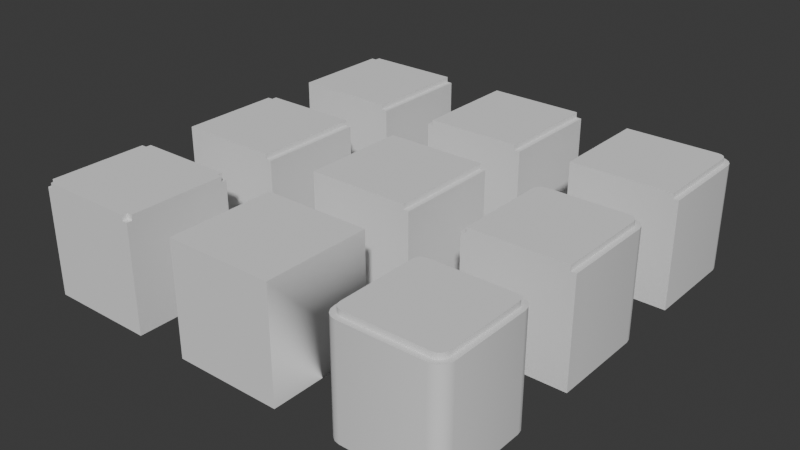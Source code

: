 # Source: set.blend  (saved by Blender 5.0.119; exported with 4.5.12 LTS)
import bpy
from mathutils import Matrix  # noqa: F401  (used for matrix-valued properties, if any)

bpy.ops.wm.read_factory_settings(use_empty=True)
scene = bpy.context.scene
scene.name = 'Scene'

# ---- collections
col_collection = bpy.data.collections.new('Collection'); scene.collection.children.link(col_collection)

# ---- node groups
ng_smooth_by_angle = bpy.data.node_groups.new('Smooth by Angle', 'GeometryNodeTree')
_s = ng_smooth_by_angle.interface.new_socket(name='Mesh', in_out='OUTPUT', socket_type='NodeSocketGeometry')
_s = ng_smooth_by_angle.interface.new_socket(name='Mesh', in_out='INPUT', socket_type='NodeSocketGeometry')
_s = ng_smooth_by_angle.interface.new_socket(name='Angle', in_out='INPUT', socket_type='NodeSocketFloat')
_s.subtype = 'ANGLE'
_s.default_value = 0.5236
_s.min_value = 0.0
_s.max_value = 3.142
_s.description = 'Maximum face angle for smooth edges'
_s = ng_smooth_by_angle.interface.new_socket(name='Ignore Sharpness', in_out='INPUT', socket_type='NodeSocketBool')
_s.force_non_field = True
ng_smooth_by_angle.is_modifier = True
_N = ng_smooth_by_angle.nodes; _L = ng_smooth_by_angle.links
n0 = _N.new('GeometryNodeSetShadeSmooth'); n0.name = 'Set Shade Smooth'; n0.location = (120, -80)
n0.domain = 'EDGE'
n1 = _N.new('GeometryNodeSetShadeSmooth'); n1.name = 'Set Shade Smooth.001'; n1.location = (300, -80)
n2 = _N.new('NodeGroupOutput'); n2.name = 'Group Output'; n2.location = (480, -80)
n3 = _N.new('GeometryNodeInputMeshEdgeAngle'); n3.name = 'Edge Angle'; n3.location = (-440, -240)
n4 = _N.new('NodeGroupInput'); n4.name = 'Group Input'; n4.location = (-80, -80)
n5 = _N.new('GeometryNodeInputEdgeSmooth'); n5.name = 'Is Edge Smooth'; n5.location = (-260, -120)
n6 = _N.new('GeometryNodeInputShadeSmooth'); n6.name = 'Is Shade Smooth'; n6.location = (-440, -397)
n7 = _N.new('FunctionNodeCompare'); n7.name = 'Compare'; n7.location = (-260, -260)
n7.operation = 'LESS_EQUAL'
n7.inputs[6].default_value = (0.0, 0.0, 0.0, 0.0)
n7.inputs[7].default_value = (0.0, 0.0, 0.0, 0.0)
n8 = _N.new('FunctionNodeBooleanMath'); n8.name = 'Boolean Math.001'; n8.location = (-80, -260)
n9 = _N.new('NodeGroupInput'); n9.name = 'Group Input.001'; n9.location = (-440, -329)
n10 = _N.new('NodeGroupInput'); n10.name = 'Group Input.002'; n10.location = (-259, -189)
n11 = _N.new('FunctionNodeBooleanMath'); n11.name = 'Boolean Math'; n11.location = (-80, -149)
n11.operation = 'OR'
n12 = _N.new('FunctionNodeBooleanMath'); n12.name = 'Boolean Math.002'; n12.location = (-260, -380)
n12.operation = 'OR'
n13 = _N.new('NodeGroupInput'); n13.name = 'Group Input.003'; n13.location = (-440, -460)
_L.new(n3.outputs[0], n7.inputs[0])
_L.new(n1.outputs[0], n2.inputs[0])
_L.new(n9.outputs[1], n7.inputs[1])
_L.new(n7.outputs[0], n8.inputs[0])
_L.new(n4.outputs[0], n0.inputs[0])
_L.new(n0.outputs[0], n1.inputs[0])
_L.new(n8.outputs[0], n0.inputs[2])
_L.new(n10.outputs[2], n11.inputs[1])
_L.new(n5.outputs[0], n11.inputs[0])
_L.new(n11.outputs[0], n0.inputs[1])
_L.new(n13.outputs[2], n12.inputs[1])
_L.new(n6.outputs[0], n12.inputs[0])
_L.new(n12.outputs[0], n8.inputs[1])
n2.is_active_output = True

# ---- world
world_world = bpy.data.worlds.new('World'); scene.world = world_world
world_world.use_nodes = True; world_world.node_tree.nodes.clear()
_N = world_world.node_tree.nodes; _L = world_world.node_tree.links
n0 = _N.new('ShaderNodeOutputWorld'); n0.name = 'World Output'; n0.location = (200, 100)
n1 = _N.new('ShaderNodeBackground'); n1.name = 'Background'; n1.location = (-200, 100)
n1.inputs[0].default_value = (0.05088, 0.05088, 0.05088, 1.0)
_L.new(n1.outputs[0], n0.inputs[0])
n0.is_active_output = True
world_world.color = (0.05088, 0.05088, 0.05088)
world_world.sun_shadow_jitter_overblur = 0.0

# ---- meshes
me_cube_001 = bpy.data.meshes.new('Cube.001')
me_cube_001.from_pydata([(-0.75, -1.0, -1.0), (-1.0, -0.75, -1.0), (-0.8457, -0.981, -1.0), (-0.9268, -0.9268, -1.0), (-0.981, -0.8457, -1.0), (-0.9, -0.7402, 1.0), (-0.7402, -0.9, 1.0), (-0.8868, -0.8067, 1.0), (-0.8547, -0.8547, 1.0), (-0.8067, -0.8868, 1.0), (-1.0, 0.75, -1.0), (-0.75, 1.0, -1.0), (-0.981, 0.8457, -1.0), (-0.9268, 0.9268, -1.0), (-0.8457, 0.981, -1.0), (-0.7402, 0.9, 1.0), (-0.9, 0.7402, 1.0), (-0.8067, 0.8868, 1.0), (-0.8547, 0.8547, 1.0), (-0.8868, 0.8067, 1.0), (1.0, -0.75, -1.0), (0.75, -1.0, -1.0), (0.981, -0.8457, -1.0), (0.9268, -0.9268, -1.0), (0.8457, -0.981, -1.0), (0.7402, -0.9, 1.0), (0.9, -0.7402, 1.0), (0.8067, -0.8868, 1.0), (0.8547, -0.8547, 1.0), (0.8868, -0.8067, 1.0), (0.75, 1.0, -1.0), (1.0, 0.75, -1.0), (0.8457, 0.981, -1.0), (0.9268, 0.9268, -1.0), (0.981, 0.8457, -1.0), (0.9, 0.7402, 1.0), (0.7402, 0.9, 1.0), (0.8868, 0.8067, 1.0), (0.8547, 0.8547, 1.0), (0.8067, 0.8868, 1.0), (-0.75, -1.0, 1.0), (-0.8457, -0.981, 1.0), (-0.9268, -0.9268, 1.0), (-0.981, -0.8457, 1.0), (-1.0, -0.75, 1.0), (-0.8457, 0.981, 1.0), (-0.75, 1.0, 1.0), (-0.9268, 0.9268, 1.0), (-0.981, 0.8457, 1.0), (-1.0, 0.75, 1.0), (0.981, 0.8457, 1.0), (1.0, 0.75, 1.0), (0.9268, 0.9268, 1.0), (0.8457, 0.981, 1.0), (0.75, 1.0, 1.0), (0.8457, -0.981, 1.0), (0.75, -1.0, 1.0), (0.9268, -0.9268, 1.0), (0.981, -0.8457, 1.0), (1.0, -0.75, 1.0), (-0.7402, -0.9, 1.1), (-0.8067, -0.8868, 1.1), (-0.8547, -0.8547, 1.1), (-0.8868, -0.8067, 1.1), (-0.9, -0.7402, 1.1), (-0.8067, 0.8868, 1.1), (-0.7402, 0.9, 1.1), (-0.8547, 0.8547, 1.1), (-0.8868, 0.8067, 1.1), (-0.9, 0.7402, 1.1), (0.8868, 0.8067, 1.1), (0.9, 0.7402, 1.1), (0.8547, 0.8547, 1.1), (0.8067, 0.8868, 1.1), (0.7402, 0.9, 1.1), (0.8067, -0.8868, 1.1), (0.7402, -0.9, 1.1), (0.8547, -0.8547, 1.1), (0.8868, -0.8067, 1.1), (0.9, -0.7402, 1.1)], [], [(0, 40, 41, 2), (2, 41, 42, 3), (3, 42, 43, 4), (4, 43, 44, 1), (46, 11, 14, 45), (45, 14, 13, 47), (47, 13, 12, 48), (48, 12, 10, 49), (51, 31, 34, 50), (50, 34, 33, 52), (52, 33, 32, 53), (53, 32, 30, 54), (56, 21, 24, 55), (55, 24, 23, 57), (57, 23, 22, 58), (58, 22, 20, 59), (10, 12, 13, 14, 11, 30, 32, 33, 34, 31, 20, 22, 23, 24, 21, 0, 2, 3, 4, 1), (1, 44, 49, 10), (21, 56, 40, 0), (19, 16, 69, 68), (11, 46, 54, 30), (31, 51, 59, 20), (6, 9, 41, 40), (9, 8, 42, 41), (8, 7, 43, 42), (7, 5, 44, 43), (17, 15, 46, 45), (18, 17, 45, 47), (19, 18, 47, 48), (16, 19, 48, 49), (37, 35, 51, 50), (38, 37, 50, 52), (39, 38, 52, 53), (36, 39, 53, 54), (27, 25, 56, 55), (28, 27, 55, 57), (29, 28, 57, 58), (26, 29, 58, 59), (5, 16, 49, 44), (25, 6, 40, 56), (35, 26, 59, 51), (15, 36, 54, 46), (71, 70, 72, 73, 74, 66, 65, 67, 68, 69, 64, 63, 62, 61, 60, 76, 75, 77, 78, 79), (9, 6, 60, 61), (29, 26, 79, 78), (35, 37, 70, 71), (8, 9, 61, 62), (16, 5, 64, 69), (37, 38, 72, 70), (7, 8, 62, 63), (6, 25, 76, 60), (38, 39, 73, 72), (5, 7, 63, 64), (26, 35, 71, 79), (39, 36, 74, 73), (15, 17, 65, 66), (36, 15, 66, 74), (25, 27, 75, 76), (17, 18, 67, 65), (27, 28, 77, 75), (18, 19, 68, 67), (28, 29, 78, 77)])
me_cube_001.polygons.foreach_set('use_smooth', [True] * 62)
_uv = me_cube_001.uv_layers.new(name='UVMap')
_uv.uv.foreach_set('vector', [0.375, 0.9688, 0.625, 0.9688, 0.625, 0.9807, 0.375, 0.9807, 0.375, 0.9807, 0.625, 0.9807, 0.625, 1.0, 0.375, 1.0, 0.375, 0.0, 0.625, 0.0, 0.625, 0.01929, 0.375, 0.01929, 0.375, 0.01929, 0.625, 0.01929, 0.625, 0.03125, 0.375, 0.03125, 0.625, 0.2812, 0.375, 0.2812, 0.375, 0.2693, 0.625, 0.2693, 0.625, 0.2693, 0.375, 0.2693, 0.375, 0.25, 0.625, 0.25, 0.625, 0.25, 0.375, 0.25, 0.375, 0.2307, 0.625, 0.2307, 0.625, 0.2307, 0.375, 0.2307, 0.375, 0.2188, 0.625, 0.2188, 0.625, 0.5312, 0.375, 0.5312, 0.3742, 0.5193, 0.6258, 0.5193, 0.6258, 0.5193, 0.3742, 0.5193, 0.3719, 0.5031, 0.6281, 0.5031, 0.6281, 0.5031, 0.3719, 0.5031, 0.3686, 0.4879, 0.6314, 0.4879, 0.6314, 0.4879, 0.3686, 0.4879, 0.3646, 0.4792, 0.6354, 0.4792, 0.6354, 0.7708, 0.3646, 0.7708, 0.3686, 0.7621, 0.6314, 0.7621, 0.6314, 0.7621, 0.3686, 0.7621, 0.3719, 0.7469, 0.6281, 0.7469, 0.6281, 0.7469, 0.3719, 0.7469, 0.3742, 0.7307, 0.6258, 0.7307, 0.6258, 0.7307, 0.3742, 0.7307, 0.375, 0.7188, 0.625, 0.7188, 0.125, 0.5312, 0.1274, 0.5193, 0.1342, 0.5092, 0.1443, 0.5024, 0.1562, 0.5, 0.3646, 0.4792, 0.3686, 0.4879, 0.3719, 0.5031, 0.3742, 0.5193, 0.375, 0.5312, 0.375, 0.7188, 0.3742, 0.7307, 0.3719, 0.7469, 0.3686, 0.7621, 0.3646, 0.7708, 0.1562, 0.75, 0.1443, 0.7476, 0.1342, 0.7408, 0.1274, 0.7307, 0.125, 0.7188, 0.375, 0.03125, 0.625, 0.03125, 0.625, 0.2188, 0.375, 0.2188, 0.3646, 0.7708, 0.6354, 0.7708, 0.625, 0.9688, 0.375, 0.9688, 0.8605, 0.5241, 0.8621, 0.5324, 0.8621, 0.5324, 0.8605, 0.5241, 0.375, 0.2812, 0.625, 0.2812, 0.6354, 0.4792, 0.3646, 0.4792, 0.375, 0.5312, 0.625, 0.5312, 0.625, 0.7188, 0.375, 0.7188, 0.8419, 0.7379, 0.8504, 0.736, 0.8557, 0.7476, 0.8438, 0.75, 0.8504, 0.736, 0.8565, 0.7319, 0.8658, 0.7408, 0.8557, 0.7476, 0.8565, 0.7319, 0.8605, 0.7259, 0.8726, 0.7307, 0.8658, 0.7408, 0.8605, 0.7259, 0.8621, 0.7176, 0.875, 0.7188, 0.8726, 0.7307, 0.8504, 0.514, 0.8419, 0.5121, 0.8438, 0.5, 0.8557, 0.5024, 0.8565, 0.5181, 0.8504, 0.514, 0.8557, 0.5024, 0.8658, 0.5092, 0.8605, 0.5241, 0.8565, 0.5181, 0.8658, 0.5092, 0.8726, 0.5193, 0.8621, 0.5324, 0.8605, 0.5241, 0.8726, 0.5193, 0.875, 0.5312, 0.6343, 0.5199, 0.6343, 0.5298, 0.625, 0.5312, 0.6258, 0.5193, 0.6356, 0.5109, 0.6343, 0.5199, 0.6258, 0.5193, 0.6281, 0.5031, 0.6381, 0.5031, 0.6356, 0.5109, 0.6281, 0.5031, 0.6314, 0.4879, 0.6432, 0.4984, 0.6381, 0.5031, 0.6314, 0.4879, 0.6354, 0.4792, 0.6381, 0.7469, 0.6432, 0.7516, 0.6354, 0.7708, 0.6314, 0.7621, 0.6356, 0.7391, 0.6381, 0.7469, 0.6314, 0.7621, 0.6281, 0.7469, 0.6343, 0.7301, 0.6356, 0.7391, 0.6281, 0.7469, 0.6258, 0.7307, 0.6343, 0.7202, 0.6343, 0.7301, 0.6258, 0.7307, 0.625, 0.7188, 0.8621, 0.7176, 0.8621, 0.5324, 0.875, 0.5312, 0.875, 0.7188, 0.6432, 0.7516, 0.8419, 0.7379, 0.8438, 0.75, 0.6354, 0.7708, 0.6343, 0.5298, 0.6343, 0.7202, 0.625, 0.7188, 0.625, 0.5312, 0.8419, 0.5121, 0.6432, 0.4984, 0.6354, 0.4792, 0.8438, 0.5, 0.6343, 0.5298, 0.6343, 0.5199, 0.6356, 0.5109, 0.6381, 0.5031, 0.6432, 0.4984, 0.8419, 0.5121, 0.8504, 0.514, 0.8565, 0.5181, 0.8605, 0.5241, 0.8621, 0.5324, 0.8621, 0.7176, 0.8605, 0.7259, 0.8565, 0.7319, 0.8504, 0.736, 0.8419, 0.7379, 0.6432, 0.7516, 0.6381, 0.7469, 0.6356, 0.7391, 0.6343, 0.7301, 0.6343, 0.7202, 0.8504, 0.736, 0.8419, 0.7379, 0.8419, 0.7379, 0.8504, 0.736, 0.6343, 0.7301, 0.6343, 0.7202, 0.6343, 0.7202, 0.6343, 0.7301, 0.6343, 0.5298, 0.6343, 0.5199, 0.6343, 0.5199, 0.6343, 0.5298, 0.8565, 0.7319, 0.8504, 0.736, 0.8504, 0.736, 0.8565, 0.7319, 0.8621, 0.5324, 0.8621, 0.7176, 0.8621, 0.7176, 0.8621, 0.5324, 0.6343, 0.5199, 0.6356, 0.5109, 0.6356, 0.5109, 0.6343, 0.5199, 0.8605, 0.7259, 0.8565, 0.7319, 0.8565, 0.7319, 0.8605, 0.7259, 0.8419, 0.7379, 0.6432, 0.7516, 0.6432, 0.7516, 0.8419, 0.7379, 0.6356, 0.5109, 0.6381, 0.5031, 0.6381, 0.5031, 0.6356, 0.5109, 0.8621, 0.7176, 0.8605, 0.7259, 0.8605, 0.7259, 0.8621, 0.7176, 0.6343, 0.7202, 0.6343, 0.5298, 0.6343, 0.5298, 0.6343, 0.7202, 0.6381, 0.5031, 0.6432, 0.4984, 0.6432, 0.4984, 0.6381, 0.5031, 0.8419, 0.5121, 0.8504, 0.514, 0.8504, 0.514, 0.8419, 0.5121, 0.6432, 0.4984, 0.8419, 0.5121, 0.8419, 0.5121, 0.6432, 0.4984, 0.6432, 0.7516, 0.6381, 0.7469, 0.6381, 0.7469, 0.6432, 0.7516, 0.8504, 0.514, 0.8565, 0.5181, 0.8565, 0.5181, 0.8504, 0.514, 0.6381, 0.7469, 0.6356, 0.7391, 0.6356, 0.7391, 0.6381, 0.7469, 0.8565, 0.5181, 0.8605, 0.5241, 0.8605, 0.5241, 0.8565, 0.5181, 0.6356, 0.7391, 0.6343, 0.7301, 0.6343, 0.7301, 0.6356, 0.7391])
me_cube_001.update()
me_cube_002 = bpy.data.meshes.new('Cube.002')
me_cube_002.from_pydata([(-1.0, -0.75, -1.0), (-0.9, -0.7402, 1.0), (-1.0, 0.75, -1.0), (-0.75, 1.0, -1.0), (-0.981, 0.8457, -1.0), (-0.9268, 0.9268, -1.0), (-0.8457, 0.981, -1.0), (-0.7402, 0.9, 1.0), (-0.9, 0.7402, 1.0), (-0.8067, 0.8868, 1.0), (-0.8547, 0.8547, 1.0), (-0.8868, 0.8067, 1.0), (1.0, -0.75, -1.0), (0.9, -0.7402, 1.0), (0.75, 1.0, -1.0), (1.0, 0.75, -1.0), (0.8457, 0.981, -1.0), (0.9268, 0.9268, -1.0), (0.981, 0.8457, -1.0), (0.9, 0.7402, 1.0), (0.7402, 0.9, 1.0), (0.8868, 0.8067, 1.0), (0.8547, 0.8547, 1.0), (0.8067, 0.8868, 1.0), (-1.0, -0.75, 1.0), (-0.8457, 0.981, 1.0), (-0.75, 1.0, 1.0), (-0.9268, 0.9268, 1.0), (-0.981, 0.8457, 1.0), (-1.0, 0.75, 1.0), (0.981, 0.8457, 1.0), (1.0, 0.75, 1.0), (0.9268, 0.9268, 1.0), (0.8457, 0.981, 1.0), (0.75, 1.0, 1.0), (1.0, -0.75, 1.0), (-0.9, -0.7402, 1.1), (-0.8067, 0.8868, 1.1), (-0.7402, 0.9, 1.1), (-0.8547, 0.8547, 1.1), (-0.8868, 0.8067, 1.1), (-0.9, 0.7402, 1.1), (0.8868, 0.8067, 1.1), (0.9, 0.7402, 1.1), (0.8547, 0.8547, 1.1), (0.8067, 0.8868, 1.1), (0.7402, 0.9, 1.1), (0.9, -0.7402, 1.1), (-1.0, -1.0, -1.0), (1.0, -1.0, -1.0), (-1.0, -1.0, 1.0), (1.0, -1.0, 1.0), (-0.9, -1.0, 1.0), (0.9, -1.0, 1.0), (-0.9, -1.0, 1.1), (0.9, -1.0, 1.1)], [], [(26, 3, 6, 25), (25, 6, 5, 27), (27, 5, 4, 28), (28, 4, 2, 29), (31, 15, 18, 30), (30, 18, 17, 32), (32, 17, 16, 33), (33, 16, 14, 34), (0, 24, 29, 2), (11, 8, 41, 40), (3, 26, 34, 14), (15, 31, 35, 12), (9, 7, 26, 25), (10, 9, 25, 27), (11, 10, 27, 28), (8, 11, 28, 29), (21, 19, 31, 30), (22, 21, 30, 32), (23, 22, 32, 33), (20, 23, 33, 34), (1, 8, 29, 24), (19, 13, 35, 31), (7, 20, 34, 26), (19, 21, 42, 43), (8, 1, 36, 41), (21, 22, 44, 42), (22, 23, 45, 44), (13, 19, 43, 47), (23, 20, 46, 45), (7, 9, 37, 38), (20, 7, 38, 46), (9, 10, 39, 37), (10, 11, 40, 39), (12, 35, 51, 49), (24, 0, 48, 50), (36, 1, 52, 54), (13, 47, 55, 53), (54, 55, 47, 36), (38, 37, 39, 40, 41, 36, 47, 43, 42, 44, 45, 46), (1, 24, 50, 52), (13, 53, 51, 35), (50, 48, 49, 51, 53, 55, 54, 52), (3, 14, 16, 17, 18, 15, 12, 49, 48, 0, 2, 4, 5, 6)])
me_cube_002.polygons.foreach_set('use_smooth', [True] * 43)
_uv = me_cube_002.uv_layers.new(name='UVMap')
_uv.uv.foreach_set('vector', [0.625, 0.2812, 0.375, 0.2812, 0.375, 0.2693, 0.625, 0.2693, 0.625, 0.2693, 0.375, 0.2693, 0.375, 0.25, 0.625, 0.25, 0.625, 0.25, 0.375, 0.25, 0.375, 0.2307, 0.625, 0.2307, 0.625, 0.2307, 0.375, 0.2307, 0.375, 0.2188, 0.625, 0.2188, 0.625, 0.5312, 0.375, 0.5312, 0.3742, 0.5193, 0.6258, 0.5193, 0.6258, 0.5193, 0.3742, 0.5193, 0.3719, 0.5031, 0.6281, 0.5031, 0.6281, 0.5031, 0.3719, 0.5031, 0.3686, 0.4879, 0.6314, 0.4879, 0.6314, 0.4879, 0.3686, 0.4879, 0.3646, 0.4792, 0.6354, 0.4792, 0.375, 0.03125, 0.625, 0.03125, 0.625, 0.2188, 0.375, 0.2188, 0.8605, 0.5241, 0.8621, 0.5324, 0.8621, 0.5324, 0.8605, 0.5241, 0.375, 0.2812, 0.625, 0.2812, 0.6354, 0.4792, 0.3646, 0.4792, 0.375, 0.5312, 0.625, 0.5312, 0.625, 0.7188, 0.375, 0.7188, 0.8504, 0.514, 0.8419, 0.5121, 0.8438, 0.5, 0.8557, 0.5024, 0.8565, 0.5181, 0.8504, 0.514, 0.8557, 0.5024, 0.8658, 0.5092, 0.8605, 0.5241, 0.8565, 0.5181, 0.8658, 0.5092, 0.8726, 0.5193, 0.8621, 0.5324, 0.8605, 0.5241, 0.8726, 0.5193, 0.875, 0.5312, 0.6343, 0.5199, 0.6343, 0.5298, 0.625, 0.5312, 0.6258, 0.5193, 0.6356, 0.5109, 0.6343, 0.5199, 0.6258, 0.5193, 0.6281, 0.5031, 0.6381, 0.5031, 0.6356, 0.5109, 0.6281, 0.5031, 0.6314, 0.4879, 0.6432, 0.4984, 0.6381, 0.5031, 0.6314, 0.4879, 0.6354, 0.4792, 0.8621, 0.7176, 0.8621, 0.5324, 0.875, 0.5312, 0.875, 0.7188, 0.6343, 0.5298, 0.6343, 0.7202, 0.625, 0.7188, 0.625, 0.5312, 0.8419, 0.5121, 0.6432, 0.4984, 0.6354, 0.4792, 0.8438, 0.5, 0.6343, 0.5298, 0.6343, 0.5199, 0.6343, 0.5199, 0.6343, 0.5298, 0.8621, 0.5324, 0.8621, 0.7176, 0.8621, 0.7176, 0.8621, 0.5324, 0.6343, 0.5199, 0.6356, 0.5109, 0.6356, 0.5109, 0.6343, 0.5199, 0.6356, 0.5109, 0.6381, 0.5031, 0.6381, 0.5031, 0.6356, 0.5109, 0.6343, 0.7202, 0.6343, 0.5298, 0.6343, 0.5298, 0.6343, 0.7202, 0.6381, 0.5031, 0.6432, 0.4984, 0.6432, 0.4984, 0.6381, 0.5031, 0.8419, 0.5121, 0.8504, 0.514, 0.8504, 0.514, 0.8419, 0.5121, 0.6432, 0.4984, 0.8419, 0.5121, 0.8419, 0.5121, 0.6432, 0.4984, 0.8504, 0.514, 0.8565, 0.5181, 0.8565, 0.5181, 0.8504, 0.514, 0.8565, 0.5181, 0.8605, 0.5241, 0.8605, 0.5241, 0.8565, 0.5181, 0.375, 0.7188, 0.625, 0.7188, 0.625, 0.7188, 0.375, 0.7188, 0.625, 0.03125, 0.375, 0.03125, 0.375, 0.03125, 0.625, 0.03125, 0.8621, 0.7176, 0.8621, 0.7176, 0.8621, 0.7176, 0.8621, 0.7176, 0.6343, 0.7202, 0.6343, 0.7202, 0.6343, 0.7202, 0.6343, 0.7202, 0.8621, 0.7176, 0.6343, 0.7202, 0.6343, 0.7202, 0.8621, 0.7176, 0.8419, 0.5121, 0.8504, 0.514, 0.8565, 0.5181, 0.8605, 0.5241, 0.8621, 0.5324, 0.8621, 0.7176, 0.6343, 0.7202, 0.6343, 0.5298, 0.6343, 0.5199, 0.6356, 0.5109, 0.6381, 0.5031, 0.6432, 0.4984, 0.8621, 0.7176, 0.625, 0.03125, 0.625, 0.03125, 0.8621, 0.7176, 0.6343, 0.7202, 0.6343, 0.7202, 0.625, 0.7188, 0.625, 0.7188, 0.625, 0.03125, 0.375, 0.03125, 0.375, 0.7188, 0.625, 0.7188, 0.6343, 0.7202, 0.6343, 0.7202, 0.8621, 0.7176, 0.8621, 0.7176, 0.375, 0.2812, 0.3646, 0.4792, 0.3686, 0.4879, 0.3719, 0.5031, 0.3742, 0.5193, 0.375, 0.5312, 0.375, 0.7188, 0.375, 0.7188, 0.375, 0.03125, 0.375, 0.03125, 0.375, 0.2188, 0.375, 0.2307, 0.375, 0.25, 0.375, 0.2693])
me_cube_002.update()
me_cube_003 = bpy.data.meshes.new('Cube.003')
me_cube_003.from_pydata([(-1.0, 1.0, -1.0), (-1.0, 0.9, 1.0), (1.0, -1.0, -1.0), (0.9, -1.0, 1.0), (0.75, 1.0, -1.0), (1.0, 0.75, -1.0), (0.8457, 0.981, -1.0), (0.9268, 0.9268, -1.0), (0.981, 0.8457, -1.0), (0.9, 0.7402, 1.0), (0.7402, 0.9, 1.0), (0.8868, 0.8067, 1.0), (0.8547, 0.8547, 1.0), (0.8067, 0.8868, 1.0), (-1.0, 1.0, 1.0), (0.981, 0.8457, 1.0), (1.0, 0.75, 1.0), (0.9268, 0.9268, 1.0), (0.8457, 0.981, 1.0), (0.75, 1.0, 1.0), (1.0, -1.0, 1.0), (-1.0, 0.9, 1.1), (0.8868, 0.8067, 1.1), (0.9, 0.7402, 1.1), (0.8547, 0.8547, 1.1), (0.8067, 0.8868, 1.1), (0.7402, 0.9, 1.1), (0.9, -1.0, 1.1), (-1.0, -1.0, -1.0), (-1.0, -1.0, 1.1), (-1.0, -1.0, 1.1), (-1.0, -1.0, 1.1)], [], [(16, 5, 8, 15), (15, 8, 7, 17), (17, 7, 6, 18), (18, 6, 4, 19), (0, 14, 19, 4), (5, 16, 20, 2), (11, 9, 16, 15), (12, 11, 15, 17), (13, 12, 17, 18), (10, 13, 18, 19), (9, 3, 20, 16), (1, 10, 19, 14), (9, 11, 22, 23), (11, 12, 24, 22), (12, 13, 25, 24), (3, 9, 23, 27), (13, 10, 26, 25), (10, 1, 21, 26), (0, 28, 29, 21, 1, 14), (23, 22, 24, 25, 26, 21, 29, 30, 31, 27), (29, 28, 2, 20, 3, 27, 31, 30), (8, 5, 2, 28, 0, 4, 6, 7)])
me_cube_003.polygons.foreach_set('use_smooth', [True] * 22)
_uv = me_cube_003.uv_layers.new(name='UVMap')
_uv.uv.foreach_set('vector', [0.625, 0.5312, 0.375, 0.5312, 0.3742, 0.5193, 0.6258, 0.5193, 0.6258, 0.5193, 0.3742, 0.5193, 0.3719, 0.5031, 0.6281, 0.5031, 0.6281, 0.5031, 0.3719, 0.5031, 0.3686, 0.4879, 0.6314, 0.4879, 0.6314, 0.4879, 0.3686, 0.4879, 0.3646, 0.4792, 0.6354, 0.4792, 0.375, 0.2812, 0.625, 0.2812, 0.6354, 0.4792, 0.3646, 0.4792, 0.375, 0.5312, 0.625, 0.5312, 0.625, 0.7188, 0.375, 0.7188, 0.6343, 0.5199, 0.6343, 0.5298, 0.625, 0.5312, 0.6258, 0.5193, 0.6356, 0.5109, 0.6343, 0.5199, 0.6258, 0.5193, 0.6281, 0.5031, 0.6381, 0.5031, 0.6356, 0.5109, 0.6281, 0.5031, 0.6314, 0.4879, 0.6432, 0.4984, 0.6381, 0.5031, 0.6314, 0.4879, 0.6354, 0.4792, 0.6343, 0.5298, 0.6343, 0.7202, 0.625, 0.7188, 0.625, 0.5312, 0.8419, 0.5121, 0.6432, 0.4984, 0.6354, 0.4792, 0.8438, 0.5, 0.6343, 0.5298, 0.6343, 0.5199, 0.6343, 0.5199, 0.6343, 0.5298, 0.6343, 0.5199, 0.6356, 0.5109, 0.6356, 0.5109, 0.6343, 0.5199, 0.6356, 0.5109, 0.6381, 0.5031, 0.6381, 0.5031, 0.6356, 0.5109, 0.6343, 0.7202, 0.6343, 0.5298, 0.6343, 0.5298, 0.6343, 0.7202, 0.6381, 0.5031, 0.6432, 0.4984, 0.6432, 0.4984, 0.6381, 0.5031, 0.6432, 0.4984, 0.8419, 0.5121, 0.8419, 0.5121, 0.6432, 0.4984, 0.375, 0.2812, 0.375, 0.03125, 0.625, 0.03125, 0.8419, 0.5121, 0.8419, 0.5121, 0.8438, 0.5, 0.6343, 0.5298, 0.6343, 0.5199, 0.6356, 0.5109, 0.6381, 0.5031, 0.6432, 0.4984, 0.8419, 0.5121, 0.625, 0.03125, 0.8621, 0.7176, 0.8621, 0.7176, 0.6343, 0.7202, 0.625, 0.03125, 0.375, 0.03125, 0.375, 0.7188, 0.625, 0.7188, 0.6343, 0.7202, 0.6343, 0.7202, 0.8621, 0.7176, 0.8621, 0.7176, 0.3742, 0.5193, 0.375, 0.5312, 0.375, 0.7188, 0.375, 0.03125, 0.375, 0.2812, 0.3646, 0.4792, 0.3686, 0.4879, 0.3719, 0.5031])
me_cube_003.update()
me_cube_004 = bpy.data.meshes.new('Cube.004')
me_cube_004.from_pydata([(-1.0, 1.0, -1.0), (-1.0, 1.0, 1.0), (1.0, -1.0, -1.0), (0.9, -1.0, 1.0), (1.0, 1.0, -1.0), (0.9, 1.0, 1.0), (-1.0, 1.0, 1.0), (1.0, 1.0, 1.0), (1.0, -1.0, 1.0), (-1.0, 1.0, 1.1), (0.9, 1.0, 1.1), (0.9, -1.0, 1.1), (-1.0, -1.0, -1.0), (-1.0, -1.0, 1.1), (-1.0, -1.0, 1.1), (-1.0, -1.0, 1.1)], [], [(4, 7, 8, 2), (11, 10, 9, 13, 14, 15), (5, 3, 8, 7), (3, 5, 10, 11), (0, 12, 13, 9, 1, 6), (0, 6, 1, 9, 10, 5, 7, 4), (13, 12, 2, 8, 3, 11, 15, 14)])
me_cube_004.polygons.foreach_set('use_smooth', [True] * 7)
_uv = me_cube_004.uv_layers.new(name='UVMap')
_uv.uv.foreach_set('vector', [0.375, 0.5312, 0.625, 0.5312, 0.625, 0.7188, 0.375, 0.7188, 0.6343, 0.7202, 0.6343, 0.5298, 0.8419, 0.5121, 0.625, 0.03125, 0.8621, 0.7176, 0.8621, 0.7176, 0.6343, 0.5298, 0.6343, 0.7202, 0.625, 0.7188, 0.625, 0.5312, 0.6343, 0.7202, 0.6343, 0.5298, 0.6343, 0.5298, 0.6343, 0.7202, 0.375, 0.2812, 0.375, 0.03125, 0.625, 0.03125, 0.8419, 0.5121, 0.8419, 0.5121, 0.8438, 0.5, 0.375, 0.2812, 0.8438, 0.5, 0.8419, 0.5121, 0.8419, 0.5121, 0.6343, 0.5298, 0.6343, 0.5298, 0.625, 0.5312, 0.375, 0.5312, 0.625, 0.03125, 0.375, 0.03125, 0.375, 0.7188, 0.625, 0.7188, 0.6343, 0.7202, 0.6343, 0.7202, 0.8621, 0.7176, 0.8621, 0.7176])
me_cube_004.update()
me_cube_005 = bpy.data.meshes.new('Cube.005')
me_cube_005.from_pydata([(-1.0, -0.75, -1.0), (-0.9, -0.7402, 1.0), (-1.0, 1.0, -1.0), (-0.9, 1.0, 1.0), (1.0, -0.75, -1.0), (0.9, -0.7402, 1.0), (1.0, 1.0, -1.0), (0.9, 1.0, 1.0), (-1.0, -0.75, 1.0), (-1.0, 1.0, 1.0), (1.0, 1.0, 1.0), (1.0, -0.75, 1.0), (-0.9, -0.7402, 1.1), (-0.7402, 1.0, 1.1), (-0.9, 1.0, 1.1), (0.9, 1.0, 1.1), (0.7402, 1.0, 1.1), (0.9, -0.7402, 1.1), (-1.0, -1.0, -1.0), (1.0, -1.0, -1.0), (-1.0, -1.0, 1.0), (1.0, -1.0, 1.0), (-0.9, -1.0, 1.0), (0.9, -1.0, 1.0), (-0.9, -1.0, 1.1), (0.9, -1.0, 1.1)], [], [(0, 8, 9, 2), (6, 10, 11, 4), (9, 3, 14, 13, 16, 15, 7, 10, 6, 2), (1, 3, 9, 8), (7, 5, 11, 10), (3, 1, 12, 14), (13, 14, 12, 17, 15, 16), (2, 6, 4, 19, 18, 0), (5, 7, 15, 17), (4, 11, 21, 19), (8, 0, 18, 20), (12, 1, 22, 24), (5, 17, 25, 23), (24, 25, 17, 12), (1, 8, 20, 22), (5, 23, 21, 11), (20, 18, 19, 21, 23, 25, 24, 22)])
me_cube_005.polygons.foreach_set('use_smooth', [True] * 17)
_uv = me_cube_005.uv_layers.new(name='UVMap')
_uv.uv.foreach_set('vector', [0.375, 0.03125, 0.625, 0.03125, 0.625, 0.2188, 0.375, 0.2188, 0.375, 0.5312, 0.625, 0.5312, 0.625, 0.7188, 0.375, 0.7188, 0.875, 0.5312, 0.8621, 0.5324, 0.8621, 0.5324, 0.8419, 0.5121, 0.6432, 0.4984, 0.6343, 0.5298, 0.6343, 0.5298, 0.625, 0.5312, 0.375, 0.5312, 0.375, 0.2188, 0.8621, 0.7176, 0.8621, 0.5324, 0.875, 0.5312, 0.875, 0.7188, 0.6343, 0.5298, 0.6343, 0.7202, 0.625, 0.7188, 0.625, 0.5312, 0.8621, 0.5324, 0.8621, 0.7176, 0.8621, 0.7176, 0.8621, 0.5324, 0.8419, 0.5121, 0.8621, 0.5324, 0.8621, 0.7176, 0.6343, 0.7202, 0.6343, 0.5298, 0.6432, 0.4984, 0.375, 0.2188, 0.375, 0.5312, 0.375, 0.7188, 0.375, 0.7188, 0.375, 0.03125, 0.375, 0.03125, 0.6343, 0.7202, 0.6343, 0.5298, 0.6343, 0.5298, 0.6343, 0.7202, 0.375, 0.7188, 0.625, 0.7188, 0.625, 0.7188, 0.375, 0.7188, 0.625, 0.03125, 0.375, 0.03125, 0.375, 0.03125, 0.625, 0.03125, 0.8621, 0.7176, 0.8621, 0.7176, 0.8621, 0.7176, 0.8621, 0.7176, 0.6343, 0.7202, 0.6343, 0.7202, 0.6343, 0.7202, 0.6343, 0.7202, 0.8621, 0.7176, 0.6343, 0.7202, 0.6343, 0.7202, 0.8621, 0.7176, 0.8621, 0.7176, 0.625, 0.03125, 0.625, 0.03125, 0.8621, 0.7176, 0.6343, 0.7202, 0.6343, 0.7202, 0.625, 0.7188, 0.625, 0.7188, 0.625, 0.03125, 0.375, 0.03125, 0.375, 0.7188, 0.625, 0.7188, 0.6343, 0.7202, 0.6343, 0.7202, 0.8621, 0.7176, 0.8621, 0.7176])
me_cube_005.update()
me_cube_008 = bpy.data.meshes.new('Cube.008')
me_cube_008.from_pydata([(-1.0, 1.0, -1.0), (-0.9, 1.0, 1.0), (1.0, 1.0, -1.0), (0.9, 1.0, 1.0), (-1.0, 1.0, 1.0), (1.0, 1.0, 1.0), (-0.7402, 1.0, 1.1), (-0.9, 1.0, 1.1), (0.9, 1.0, 1.1), (0.7402, 1.0, 1.1), (-1.0, -1.0, -1.0), (1.0, -1.0, -1.0), (-1.0, -1.0, 1.0), (1.0, -1.0, 1.0), (-1.0, -1.0, 1.1), (0.9, -1.0, 1.0), (-0.9, -1.0, 1.1), (0.9, -1.0, 1.1), (-0.9, 0.9, 1.0), (-0.9, 0.9, 1.1), (-1.0, 0.9, 1.0), (-1.0, 0.9, 1.1)], [], [(4, 1, 7, 6, 9, 8, 3, 5, 2, 0), (12, 10, 11, 13, 15, 17, 16, 14), (8, 17, 15, 3), (3, 15, 13, 5), (5, 13, 11, 2), (2, 11, 10, 0), (7, 1, 18, 19), (19, 18, 20, 21), (4, 20, 18, 1), (16, 19, 21, 14), (6, 7, 19, 16, 17, 8), (4, 0, 10, 12, 14, 21, 20)])
me_cube_008.polygons.foreach_set('use_smooth', [True] * 12)
_uv = me_cube_008.uv_layers.new(name='UVMap')
_uv.uv.foreach_set('vector', [0.875, 0.5312, 0.8621, 0.5324, 0.8621, 0.5324, 0.8419, 0.5121, 0.6432, 0.4984, 0.6343, 0.5298, 0.6343, 0.5298, 0.625, 0.5312, 0.375, 0.5312, 0.375, 0.2188, 0.625, 0.03125, 0.375, 0.03125, 0.375, 0.7188, 0.625, 0.7188, 0.6343, 0.7202, 0.6343, 0.7202, 0.8621, 0.7176, 0.8621, 0.7176, 0.6343, 0.5298, 0.6343, 0.7202, 0.6343, 0.7202, 0.6343, 0.5298, 0.6343, 0.5298, 0.6343, 0.7202, 0.625, 0.7188, 0.625, 0.5312, 0.625, 0.5312, 0.625, 0.7188, 0.375, 0.7188, 0.375, 0.5312, 0.375, 0.5312, 0.375, 0.7188, 0.375, 0.03125, 0.375, 0.2188, 0.8621, 0.5324, 0.8621, 0.5324, 0.8621, 0.5324, 0.8621, 0.5324, 0.8621, 0.5324, 0.8621, 0.5324, 0.8621, 0.5324, 0.8621, 0.5324, 0.875, 0.5312, 0.8621, 0.5324, 0.8621, 0.5324, 0.8621, 0.5324, 0.8621, 0.7176, 0.8621, 0.5324, 0.8621, 0.5324, 0.8621, 0.7176, 0.8419, 0.5121, 0.8621, 0.5324, 0.8621, 0.5324, 0.8621, 0.7176, 0.6343, 0.7202, 0.6343, 0.5298, 0.875, 0.5312, 0.375, 0.2188, 0.375, 0.03125, 0.625, 0.03125, 0.8621, 0.7176, 0.8621, 0.5324, 0.8621, 0.5324])
me_cube_008.update()
me_cube_009 = bpy.data.meshes.new('Cube.009')
me_cube_009.from_pydata([(-1.0, 1.0, -1.0), (1.0, -1.0, -1.0), (1.0, 1.0, -1.0), (1.0, 1.0, 1.1), (1.0, -1.0, 1.1), (-1.0, 1.0, 1.1), (1.0, 1.0, 1.1), (1.0, -1.0, 1.1), (-1.0, -1.0, -1.0), (-1.0, -1.0, 1.1), (-1.0, -1.0, 1.1), (-1.0, -1.0, 1.1)], [], [(2, 3, 4, 1), (7, 6, 5, 9, 10, 11), (0, 8, 9, 5), (2, 0, 5, 6), (7, 11, 8, 1)])
me_cube_009.polygons.foreach_set('use_smooth', [True] * 5)
_uv = me_cube_009.uv_layers.new(name='UVMap')
_uv.uv.foreach_set('vector', [0.375, 0.5312, 0.625, 0.5312, 0.625, 0.7188, 0.375, 0.7188, 0.6343, 0.7202, 0.6343, 0.5298, 0.8419, 0.5121, 0.625, 0.03125, 0.8621, 0.7176, 0.8621, 0.7176, 0.375, 0.2812, 0.375, 0.03125, 0.625, 0.03125, 0.8419, 0.5121, 0.0, 0.0, 0.0, 0.0, 0.8419, 0.5121, 0.6343, 0.5298, 0.6343, 0.7202, 0.8621, 0.7176, 0.0, 0.0, 0.0, 0.0])
me_cube_009.update()
me_cube_010 = bpy.data.meshes.new('Cube.010')
me_cube_010.from_pydata([(-1.0, 1.0, -1.0), (-0.9, 1.0, 1.0), (-1.0, 1.0, 1.0), (-0.9, 1.0, 1.1), (0.0, 1.0, 1.1), (-1.0, 2.384e-07, -1.0), (-0.9, 0.9, 1.0), (-0.9, 0.9, 1.1), (-1.0, 0.9, 1.0), (-1.0, 0.9, 1.1), (0.0, 0.0, 1.1), (-1.0, 2.384e-07, 1.1), (-0.9, 2.384e-07, 1.1), (0.0, 1.0, -1.0), (-1.0, -1.0, -1.0), (-1.0, -0.9, 1.0), (-1.0, -1.0, 1.0), (-1.0, -0.9, 1.1), (-1.0, 0.0, 1.1), (-2.98e-07, -1.0, -1.0), (-0.9, -0.9, 1.0), (-0.9, -0.9, 1.1), (-0.9, -1.0, 1.0), (-0.9, -1.0, 1.1), (-1.192e-07, 0.0, 1.1), (-2.98e-07, -1.0, 1.1), (-2.98e-07, -0.9, 1.1), (-1.0, 0.0, -1.0), (1.0, -1.0, -1.0), (0.9, -1.0, 1.0), (1.0, -1.0, 1.0), (0.9, -1.0, 1.1), (-2.384e-07, -1.0, 1.1), (1.0, -4.768e-07, -1.0), (0.9, -0.9, 1.0), (0.9, -0.9, 1.1), (1.0, -0.9, 1.0), (1.0, -0.9, 1.1), (-2.384e-07, -4.768e-07, 1.1), (1.0, -4.768e-07, 1.1), (0.9, -4.768e-07, 1.1), (-2.384e-07, -1.0, -1.0), (1.0, 1.0, -1.0), (1.0, 0.9, 1.0), (1.0, 1.0, 1.0), (1.0, 0.9, 1.1), (1.0, -2.384e-07, 1.1), (-1.192e-07, 1.0, -1.0), (0.9, 0.9, 1.0), (0.9, 0.9, 1.1), (0.9, 1.0, 1.0), (0.9, 1.0, 1.1), (-3.576e-07, -4.768e-07, 1.1), (-1.192e-07, 1.0, 1.1), (-1.192e-07, 0.9, 1.1), (1.0, -2.384e-07, -1.0)], [], [(0, 5, 11, 9, 8, 2), (3, 1, 6, 7), (7, 6, 8, 9), (2, 8, 6, 1), (12, 7, 9, 11), (0, 2, 1, 3, 4, 13), (4, 3, 7, 12, 10), (14, 19, 25, 23, 22, 16), (17, 15, 20, 21), (21, 20, 22, 23), (16, 22, 20, 15), (26, 21, 23, 25), (14, 16, 15, 17, 18, 27), (18, 17, 21, 26, 24), (28, 33, 39, 37, 36, 30), (31, 29, 34, 35), (35, 34, 36, 37), (30, 36, 34, 29), (40, 35, 37, 39), (28, 30, 29, 31, 32, 41), (32, 31, 35, 40, 38), (42, 47, 53, 51, 50, 44), (45, 43, 48, 49), (49, 48, 50, 51), (44, 50, 48, 43), (54, 49, 51, 53), (42, 44, 43, 45, 46, 55), (46, 45, 49, 54, 52)])
me_cube_010.polygons.foreach_set('use_smooth', [True] * 28)
_uv = me_cube_010.uv_layers.new(name='UVMap')
_uv.uv.foreach_set('vector', [0.0, 0.0, 0.0, 0.0, 0.8621, 0.625, 0.8621, 0.5324, 0.8621, 0.5324, 0.875, 0.5312, 0.8621, 0.5324, 0.8621, 0.5324, 0.8621, 0.5324, 0.8621, 0.5324, 0.8621, 0.5324, 0.8621, 0.5324, 0.8621, 0.5324, 0.8621, 0.5324, 0.875, 0.5312, 0.8621, 0.5324, 0.8621, 0.5324, 0.8621, 0.5324, 0.8621, 0.625, 0.8621, 0.5324, 0.8621, 0.5324, 0.8621, 0.625, 0.0, 0.0, 0.875, 0.5312, 0.8621, 0.5324, 0.8621, 0.5324, 0.0, 0.0, 0.0, 0.0, 0.0, 0.0, 0.8621, 0.5324, 0.8621, 0.5324, 0.8621, 0.625, 0.0, 0.0, 0.0, 0.0, 0.0, 0.0, 0.8621, 0.625, 0.8621, 0.5324, 0.8621, 0.5324, 0.875, 0.5312, 0.8621, 0.5324, 0.8621, 0.5324, 0.8621, 0.5324, 0.8621, 0.5324, 0.8621, 0.5324, 0.8621, 0.5324, 0.8621, 0.5324, 0.8621, 0.5324, 0.875, 0.5312, 0.8621, 0.5324, 0.8621, 0.5324, 0.8621, 0.5324, 0.8621, 0.625, 0.8621, 0.5324, 0.8621, 0.5324, 0.8621, 0.625, 0.0, 0.0, 0.875, 0.5312, 0.8621, 0.5324, 0.8621, 0.5324, 0.0, 0.0, 0.0, 0.0, 0.0, 0.0, 0.8621, 0.5324, 0.8621, 0.5324, 0.8621, 0.625, 0.0, 0.0, 0.0, 0.0, 0.0, 0.0, 0.8621, 0.625, 0.8621, 0.5324, 0.8621, 0.5324, 0.875, 0.5312, 0.8621, 0.5324, 0.8621, 0.5324, 0.8621, 0.5324, 0.8621, 0.5324, 0.8621, 0.5324, 0.8621, 0.5324, 0.8621, 0.5324, 0.8621, 0.5324, 0.875, 0.5312, 0.8621, 0.5324, 0.8621, 0.5324, 0.8621, 0.5324, 0.8621, 0.625, 0.8621, 0.5324, 0.8621, 0.5324, 0.8621, 0.625, 0.0, 0.0, 0.875, 0.5312, 0.8621, 0.5324, 0.8621, 0.5324, 0.0, 0.0, 0.0, 0.0, 0.0, 0.0, 0.8621, 0.5324, 0.8621, 0.5324, 0.8621, 0.625, 0.0, 0.0, 0.0, 0.0, 0.0, 0.0, 0.8621, 0.625, 0.8621, 0.5324, 0.8621, 0.5324, 0.875, 0.5312, 0.8621, 0.5324, 0.8621, 0.5324, 0.8621, 0.5324, 0.8621, 0.5324, 0.8621, 0.5324, 0.8621, 0.5324, 0.8621, 0.5324, 0.8621, 0.5324, 0.875, 0.5312, 0.8621, 0.5324, 0.8621, 0.5324, 0.8621, 0.5324, 0.8621, 0.625, 0.8621, 0.5324, 0.8621, 0.5324, 0.8621, 0.625, 0.0, 0.0, 0.875, 0.5312, 0.8621, 0.5324, 0.8621, 0.5324, 0.0, 0.0, 0.0, 0.0, 0.0, 0.0, 0.8621, 0.5324, 0.8621, 0.5324, 0.8621, 0.625, 0.0, 0.0])
me_cube_010.update()
me_cube_011 = bpy.data.meshes.new('Cube.011')
me_cube_011.from_pydata([(-1.0, 1.0, -1.0), (-0.9, 1.0, 1.0), (1.0, 1.0, -1.0), (0.9, 1.0, 1.0), (-1.0, 1.0, 1.0), (1.0, 1.0, 1.0), (-0.7402, 1.0, 1.1), (-0.9, 1.0, 1.1), (0.9, 1.0, 1.1), (0.7402, 1.0, 1.1), (-1.0, -1.0, -1.0), (1.0, -1.0, -1.0), (-1.0, -1.0, 1.0), (1.0, -1.0, 1.0), (-1.0, -1.0, 1.1), (0.9, -1.0, 1.0), (-0.9, -1.0, 1.1), (0.9, -1.0, 1.1), (-0.9, 0.9, 1.0), (-0.9, 0.9, 1.1), (-1.0, 0.9, 1.0), (-1.0, 0.9, 1.1)], [], [(4, 1, 7, 6, 9, 8, 3, 5, 2, 0), (12, 10, 11, 13, 15, 17, 16, 14), (8, 17, 15, 3), (3, 15, 13, 5), (5, 13, 11, 2), (2, 11, 10, 0), (7, 1, 18, 19), (19, 18, 20, 21), (4, 20, 18, 1), (16, 19, 21, 14), (6, 7, 19, 16, 17, 8), (4, 0, 10, 12, 14, 21, 20)])
me_cube_011.polygons.foreach_set('use_smooth', [True] * 12)
_uv = me_cube_011.uv_layers.new(name='UVMap')
_uv.uv.foreach_set('vector', [0.875, 0.5312, 0.8621, 0.5324, 0.8621, 0.5324, 0.8419, 0.5121, 0.6432, 0.4984, 0.6343, 0.5298, 0.6343, 0.5298, 0.625, 0.5312, 0.375, 0.5312, 0.375, 0.2188, 0.625, 0.03125, 0.375, 0.03125, 0.375, 0.7188, 0.625, 0.7188, 0.6343, 0.7202, 0.6343, 0.7202, 0.8621, 0.7176, 0.8621, 0.7176, 0.6343, 0.5298, 0.6343, 0.7202, 0.6343, 0.7202, 0.6343, 0.5298, 0.6343, 0.5298, 0.6343, 0.7202, 0.625, 0.7188, 0.625, 0.5312, 0.625, 0.5312, 0.625, 0.7188, 0.375, 0.7188, 0.375, 0.5312, 0.375, 0.5312, 0.375, 0.7188, 0.375, 0.03125, 0.375, 0.2188, 0.8621, 0.5324, 0.8621, 0.5324, 0.8621, 0.5324, 0.8621, 0.5324, 0.8621, 0.5324, 0.8621, 0.5324, 0.8621, 0.5324, 0.8621, 0.5324, 0.875, 0.5312, 0.8621, 0.5324, 0.8621, 0.5324, 0.8621, 0.5324, 0.8621, 0.7176, 0.8621, 0.5324, 0.8621, 0.5324, 0.8621, 0.7176, 0.8419, 0.5121, 0.8621, 0.5324, 0.8621, 0.5324, 0.8621, 0.7176, 0.6343, 0.7202, 0.6343, 0.5298, 0.875, 0.5312, 0.375, 0.2188, 0.375, 0.03125, 0.625, 0.03125, 0.8621, 0.7176, 0.8621, 0.5324, 0.8621, 0.5324])
me_cube_011.update()

# ---- objects
ob_cube = bpy.data.objects.new('Cube', me_cube_001)
ob_cube_001 = bpy.data.objects.new('Cube.001', me_cube_002)
ob_cube_002 = bpy.data.objects.new('Cube.002', me_cube_003)
ob_cube_003 = bpy.data.objects.new('Cube.003', me_cube_004)
ob_cube_004 = bpy.data.objects.new('Cube.004', me_cube_005)
ob_cube_007 = bpy.data.objects.new('Cube.007', me_cube_008)
ob_cube_005 = bpy.data.objects.new('Cube.005', me_cube_009)
ob_cube_006 = bpy.data.objects.new('Cube.006', me_cube_010)
ob_cube_008 = bpy.data.objects.new('Cube.008', me_cube_011)

# ---- transforms, parenting, visibility, modifiers, constraints
ob_cube.location = (-1.0, -4.0, 0.0)
_m = ob_cube.modifiers.new('Smooth by Angle', 'NODES')
_m.node_group = ng_smooth_by_angle
_m.use_pin_to_last = True
_m.show_group_selector = False
ob_cube_001.location = (-1.0, -1.0, 0.0)
_m = ob_cube_001.modifiers.new('Smooth by Angle', 'NODES')
_m.node_group = ng_smooth_by_angle
_m.use_pin_to_last = True
_m.show_group_selector = False
ob_cube_002.location = (-1.0, 2.0, 0.0)
_m = ob_cube_002.modifiers.new('Smooth by Angle', 'NODES')
_m.node_group = ng_smooth_by_angle
_m.use_pin_to_last = True
_m.show_group_selector = False
ob_cube_003.location = (-4.0, -1.0, 0.0)
_m = ob_cube_003.modifiers.new('Smooth by Angle', 'NODES')
_m.node_group = ng_smooth_by_angle
_m.use_pin_to_last = True
_m.show_group_selector = False
ob_cube_004.location = (-4.0, 2.0, 0.0)
_m = ob_cube_004.modifiers.new('Smooth by Angle', 'NODES')
_m.node_group = ng_smooth_by_angle
_m.use_pin_to_last = True
_m.show_group_selector = False
ob_cube_007.location = (-7.0, -1.0, 0.0)
_m = ob_cube_007.modifiers.new('Smooth by Angle', 'NODES')
_m.node_group = ng_smooth_by_angle
_m.use_pin_to_last = True
_m.show_group_selector = False
ob_cube_005.location = (-4.0, -4.0, 0.0)
_m = ob_cube_005.modifiers.new('Smooth by Angle', 'NODES')
_m.node_group = ng_smooth_by_angle
_m.use_pin_to_last = True
_m.show_group_selector = False
ob_cube_006.location = (-7.0, -4.0, 0.0)
_m = ob_cube_006.modifiers.new('Smooth by Angle', 'NODES')
_m.node_group = ng_smooth_by_angle
_m.use_pin_to_last = True
_m.show_group_selector = False
ob_cube_008.location = (-7.0, 2.0, 0.0)
_m = ob_cube_008.modifiers.new('Smooth by Angle', 'NODES')
_m.node_group = ng_smooth_by_angle
_m.use_pin_to_last = True
_m.show_group_selector = False

# ---- collection membership
col_collection.objects.link(ob_cube)
col_collection.objects.link(ob_cube_001)
col_collection.objects.link(ob_cube_002)
col_collection.objects.link(ob_cube_003)
col_collection.objects.link(ob_cube_004)
col_collection.objects.link(ob_cube_007)
col_collection.objects.link(ob_cube_005)
col_collection.objects.link(ob_cube_006)
col_collection.objects.link(ob_cube_008)

# ---- scene / render settings (as saved in the file)
scene.frame_start = 1; scene.frame_end = 250; scene.frame_set(1)
scene.render.engine = 'BLENDER_EEVEE_NEXT'
scene.render.bake_bias = 0.0
scene.render.bake_samples = 0
scene.cycles.sampling_pattern = 'TABULATED_SOBOL'
scene.eevee.use_volume_custom_range = False
bpy.context.view_layer.update()

# ---- added for rendering (the .blend has no active camera and no usable light): camera, sun
cam_auto = bpy.data.cameras.new('AutoCamera')
cam_auto.lens = 50.0
cam_auto.sensor_width = 36.0
cam_auto.clip_end = 1000.0
ob_auto_camera = bpy.data.objects.new('AutoCamera', cam_auto)
scene.collection.objects.link(ob_auto_camera)
ob_auto_camera.location = (6.64652, -13.7758, 8.56721)
ob_auto_camera.rotation_euler = (1.09748, -7.21219e-08, 0.694738)
scene.camera = ob_auto_camera
light_auto_sun = bpy.data.lights.new('AutoSun', 'SUN')
light_auto_sun.energy = 3.0
light_auto_sun.angle = 0.0523599
ob_auto_sun = bpy.data.objects.new('AutoSun', light_auto_sun)
scene.collection.objects.link(ob_auto_sun)
ob_auto_sun.rotation_euler = (0.872665, 0.174533, 0.523599)
bpy.context.view_layer.update()
